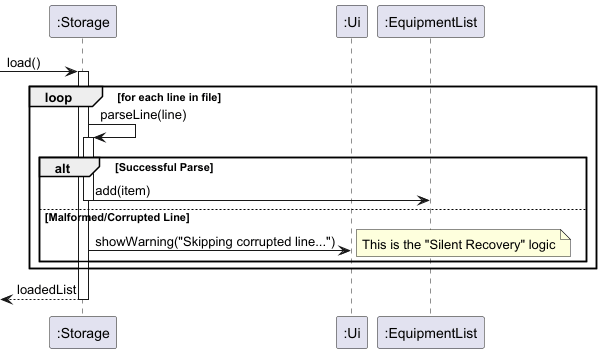

The diagram above was rendered by PlantUML. Its source (embedded in the PNG):
@startuml
participant ":Storage" as Storage
participant ":Ui" as Ui
participant ":EquipmentList" as EqList

[-> Storage : load()
activate Storage

loop for each line in file
    Storage -> Storage : parseLine(line)
    activate Storage

    alt Successful Parse
        Storage -> EqList : add(item)
        deactivate Storage
    else Malformed/Corrupted Line
        Storage -> Ui : showWarning("Skipping corrupted line...")
        note right: This is the "Silent Recovery" logic
    end
end

[<-- Storage : loadedList
deactivate Storage
@endulum